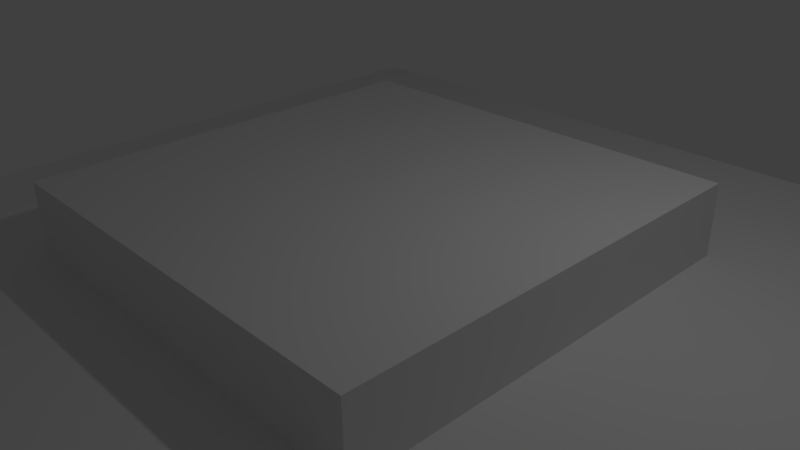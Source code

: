 # Source: bouton2.blend  (saved by Blender 2.77.0; exported with 4.5.12 LTS)
import bpy
from mathutils import Matrix  # noqa: F401  (used for matrix-valued properties, if any)

bpy.ops.wm.read_factory_settings(use_empty=True)
scene = bpy.context.scene
scene.name = 'Scene'

# ---- collections
col_collection_1 = bpy.data.collections.new('Collection 1'); scene.collection.children.link(col_collection_1)

# ---- materials (node trees are filled in below, after node groups)
mat_material = bpy.data.materials.new('Material')
mat_material.alpha_threshold = 0.0
mat_material.use_transparent_shadow = False
mat_material.roughness = 0.5
mat_material.line_color = (0.0, 0.0, 0.0, 1.0)

# ---- material node trees

# ---- world
world_world = bpy.data.worlds.new('World'); scene.world = world_world
world_world.color = (0.05088, 0.05088, 0.05088)
world_world.use_sun_shadow = False
world_world.sun_shadow_jitter_overblur = 0.0
world_world.cycles.sampling_method = 'MANUAL'

# ---- cameras
cam_camera = bpy.data.cameras.new('Camera')
cam_camera.clip_end = 100.0
cam_camera.lens = 35.0
cam_camera.sensor_width = 32.0
cam_camera.sensor_height = 18.0
cam_camera.ortho_scale = 7.314
cam_camera.dof.focus_distance = 0.0
cam_camera.dof.aperture_fstop = 128.0

# ---- lights
light_lamp = bpy.data.lights.new('Lamp', 'POINT')
light_lamp.transmission_factor = 0.0
light_lamp.cutoff_distance = 30.0
light_lamp.energy = 100.0
light_lamp.shadow_buffer_clip_start = 1.001
light_lamp.shadow_soft_size = 0.1
light_lamp.shadow_maximum_resolution = 0.006
light_lamp.use_absolute_resolution = True

# ---- meshes
me_cube_001 = bpy.data.meshes.new('Cube.001')
me_cube_001.from_pydata([(2.5, 2.5, -10.0), (2.5, -2.5, -10.0), (-2.5, -2.5, -10.0), (-2.5, 2.5, -10.0), (2.5, 2.5, 1.0), (2.5, -2.5, 1.0), (-2.5, -2.5, 1.0), (-2.5, 2.5, 1.0), (2.5, 2.5, -2.0), (2.5, -2.5, -2.0), (-2.5, -2.5, -2.0), (-2.5, 2.5, -2.0), (2.5, 2.5, 0.0), (2.5, -2.5, 0.0), (-2.5, -2.5, 0.0), (-2.5, 2.5, 0.0), (2.5, 2.5, -4.0), (2.5, -2.5, -4.0), (-2.5, -2.5, -4.0), (-2.5, 2.5, -4.0), (-3.0, -2.5, -5.96e-08), (-3.0, -2.5, 1.0), (-3.0, 2.5, -5.96e-08), (-3.0, 2.5, 1.0), (2.5, -3.0, -2.274e-14), (2.5, -3.0, 1.0), (-2.5, -3.0, -2.274e-14), (-2.5, -3.0, 1.0), (3.0, 2.5, 5.96e-08), (3.0, 2.5, 1.0), (3.0, -2.5, 5.96e-08), (3.0, -2.5, 1.0), (2.5, 3.0, 1.192e-07), (2.5, 3.0, 1.0), (-2.5, 3.0, 1.192e-07), (-2.5, 3.0, 1.0), (2.5, 2.5, -6.0), (2.5, -2.5, -6.0), (-2.5, -2.5, -6.0), (-2.5, 2.5, -6.0), (-3.0, -2.5, -5.0), (-3.0, -2.5, -5.0), (-3.0, 2.5, -5.0), (-3.0, 2.5, -5.0), (3.0, 2.5, -5.0), (3.0, 2.5, -5.0), (3.0, -2.5, -5.0), (3.0, -2.5, -5.0), (0.8333, 2.5, -10.0), (-0.8333, 2.5, -10.0), (0.8333, -2.5, -10.0), (-0.8333, -2.5, -10.0), (0.8333, 2.5, 1.0), (-0.8333, 2.5, 1.0), (0.8333, -2.5, 1.0), (-0.8333, -2.5, 1.0), (0.8333, 2.5, -2.0), (-0.8333, 2.5, -2.0), (0.8333, -2.5, -2.0), (-0.8333, -2.5, -2.0), (0.8333, 2.5, 0.0), (-0.8333, 2.5, 0.0), (0.8333, -2.5, 0.0), (-0.8333, -2.5, 0.0), (0.8333, -2.5, -4.0), (-0.8333, -2.5, -4.0), (0.8333, 2.5, -4.0), (-0.8333, 2.5, -4.0), (0.8333, -3.0, 1.0), (-0.8333, -3.0, 1.0), (0.8333, -3.0, -2.274e-14), (-0.8333, -3.0, -2.274e-14), (0.8333, 3.0, 1.0), (-0.8333, 3.0, 1.0), (0.8333, 3.0, 1.192e-07), (-0.8333, 3.0, 1.192e-07), (0.8333, -2.5, -6.0), (-0.8333, -2.5, -6.0), (0.8333, 2.5, -6.0), (-0.8333, 2.5, -6.0), (-3.0, -3.0, -5.96e-08), (-3.0, -3.0, 1.0), (3.0, -2.5, 0.0), (3.0, -3.0, -2.274e-14), (3.0, -2.5, 1.0), (3.0, -3.0, 1.0), (2.5, -2.5, 1.0), (2.5, -3.0, 1.0), (3.0, -3.0, 0.0), (2.5, -3.0, 0.0), (3.0, 3.0, 5.96e-08), (3.0, 3.0, 1.0), (2.5, 3.0, 1.788e-07), (2.5, 3.0, 1.0), (-3.0, 3.0, 1.192e-07), (-3.0, 3.0, 1.0), (-3.0, 2.5, -5.96e-08), (-3.0, 2.5, 1.0)], [], [(49, 51, 2, 3), (53, 7, 6, 55), (4, 5, 31, 29), (55, 6, 27, 69), (20, 14, 26, 80), (79, 49, 3, 39), (61, 57, 11, 15), (18, 10, 11, 19), (65, 59, 10, 18), (16, 8, 9, 17), (29, 28, 90, 91), (10, 14, 15, 11), (59, 63, 14, 10), (8, 12, 13, 9), (16, 17, 47, 45), (77, 65, 18, 38), (18, 19, 43, 41), (57, 67, 19, 11), (20, 21, 23, 22), (6, 7, 23, 21), (35, 34, 94, 95), (15, 14, 20, 22), (71, 69, 27, 26), (21, 20, 80, 81), (83, 82, 84, 85), (62, 13, 24, 70), (28, 29, 31, 30), (24, 13, 82, 83), (91, 90, 92, 93), (13, 12, 28, 30), (73, 75, 34, 35), (61, 15, 34, 75), (52, 4, 33, 72), (95, 94, 96, 97), (2, 38, 39, 3), (51, 77, 38, 2), (0, 36, 37, 1), (67, 79, 39, 19), (40, 41, 43, 42), (38, 18, 41, 40), (39, 38, 40, 42), (19, 39, 42, 43), (44, 45, 47, 46), (37, 36, 44, 46), (36, 16, 45, 44), (17, 37, 46, 47), (16, 36, 78, 66), (79, 77, 51, 49), (1, 37, 76, 50), (7, 53, 73, 35), (53, 52, 72, 73), (12, 60, 74, 32), (60, 61, 75, 74), (33, 32, 74, 72), (72, 74, 75, 73), (14, 63, 71, 26), (63, 62, 70, 71), (24, 25, 68, 70), (70, 68, 69, 71), (8, 16, 66, 56), (37, 17, 64, 76), (65, 77, 79, 67), (9, 13, 62, 58), (17, 9, 58, 64), (12, 8, 56, 60), (36, 0, 48, 78), (5, 54, 68, 25), (54, 55, 69, 68), (4, 52, 54, 5), (52, 53, 55, 54), (0, 1, 50, 48), (59, 65, 67, 57), (63, 59, 57, 61), (62, 63, 61, 60), (58, 62, 60, 56), (64, 58, 56, 66), (76, 64, 66, 78), (50, 76, 78, 48), (81, 80, 26, 27), (6, 21, 81, 27), (85, 84, 86, 87), (85, 87, 89, 88), (29, 91, 93, 4), (12, 92, 90, 28), (35, 95, 97, 7), (15, 96, 94, 34)])
me_cube_001.materials.append(mat_material)
me_cube_001.use_remesh_preserve_volume = False
me_cube_001.use_remesh_preserve_attributes = False
me_cube_001.use_mirror_vertex_groups = False
me_cube_001.update()
me_cube = bpy.data.meshes.new('Cube')
me_cube.from_pydata([(1.5, 1.5, -2.0), (1.5, -1.5, -2.0), (0.625, -0.625, -2.0), (0.625, 0.625, -2.0), (-0.625, 0.625, -2.0), (-1.5, 1.5, -2.0), (-1.5, -1.5, -2.0), (-0.625, -0.625, -2.0), (1.5, 1.5, 0.0), (-1.5, 1.5, 0.0), (1.5, -1.5, 0.0), (-1.5, -1.5, 0.0), (-0.625, -0.625, 0.0), (-0.625, 0.625, 0.0), (0.625, 0.625, 0.0), (0.625, -0.625, 0.0), (1.5, -0.625, -2.0), (1.5, -0.625, 0.0), (1.5, 0.625, 0.0), (1.5, 0.625, -2.0), (-1.5, 0.625, 0.0), (-1.5, 0.625, -2.0), (-1.5, -0.625, 0.0), (-1.5, -0.625, -2.0), (-0.625, 1.5, 0.0), (-0.625, 1.5, -2.0), (0.625, 1.5, 0.0), (0.625, 1.5, -2.0), (0.625, -1.5, 0.0), (0.625, -1.5, -2.0), (-0.625, -1.5, -2.0), (-0.625, -1.5, 0.0)], [], [(0, 19, 3, 27), (8, 0, 27, 26), (0, 8, 18, 19), (1, 10, 28, 29), (6, 11, 22, 23), (25, 4, 21, 5), (3, 2, 15, 14), (14, 13, 4, 3), (2, 7, 12, 15), (7, 4, 13, 12), (31, 12, 22, 11), (16, 17, 10, 1), (17, 15, 28, 10), (19, 18, 17, 16), (3, 19, 16, 2), (18, 14, 15, 17), (13, 20, 22, 12), (1, 29, 2, 16), (21, 20, 9, 5), (8, 26, 14, 18), (7, 23, 21, 4), (23, 22, 20, 21), (24, 25, 5, 9), (13, 24, 9, 20), (26, 27, 25, 24), (14, 26, 24, 13), (27, 3, 4, 25), (29, 28, 31, 30), (2, 29, 30, 7), (28, 15, 12, 31), (30, 31, 11, 6), (7, 30, 6, 23)])
me_cube.materials.append(mat_material)
me_cube.use_remesh_preserve_volume = False
me_cube.use_remesh_preserve_attributes = False
me_cube.use_mirror_vertex_groups = False
me_cube.update()

# ---- objects
ob_cube_001 = bpy.data.objects.new('Cube.001', me_cube_001)
ob_cube = bpy.data.objects.new('Cube', me_cube)
ob_lamp = bpy.data.objects.new('Lamp', light_lamp)
ob_camera = bpy.data.objects.new('Camera', cam_camera)

# ---- transforms, parenting, visibility, modifiers, constraints
ob_cube_001.location = (0.0, 0.0, 0.0)
ob_cube_001.lock_rotations_4d = False
ob_cube_001.empty_display_type = 'ARROWS'
ob_cube_001.lineart.crease_threshold = 0.0
ob_cube.location = (0.0, 0.0, 0.0)
ob_cube.scale = (4.0, 4.0, 1.0)
ob_cube.lock_rotations_4d = False
ob_cube.empty_display_type = 'ARROWS'
ob_cube.display_type = 'WIRE'
ob_cube.lineart.crease_threshold = 0.0
ob_lamp.location = (4.076, 1.005, 5.904)
ob_lamp.rotation_euler = (0.6503, 0.05522, 1.866)
ob_lamp.lock_rotations_4d = False
ob_lamp.empty_display_type = 'ARROWS'
ob_lamp.color = (0.0, 0.0, 0.0, 0.0)
ob_lamp.lineart.crease_threshold = 0.0
ob_camera.location = (7.481, -6.508, 5.344)
ob_camera.rotation_euler = (1.109, 0.01082, 0.8149)
ob_camera.lock_rotations_4d = False
ob_camera.empty_display_type = 'ARROWS'
ob_camera.color = (0.0, 0.0, 0.0, 0.0)
ob_camera.display_type = 'WIRE'
ob_camera.lineart.crease_threshold = 0.0

# ---- collection membership
col_collection_1.objects.link(ob_cube_001)
col_collection_1.objects.link(ob_cube)
col_collection_1.objects.link(ob_lamp)
col_collection_1.objects.link(ob_camera)

# ---- scene / render settings (as saved in the file)
scene.camera = ob_camera
scene.frame_start = 1; scene.frame_end = 250; scene.frame_set(1)
scene.render.engine = 'BLENDER_EEVEE_NEXT'
scene.render.resolution_percentage = 50
scene.render.dither_intensity = 0.0
scene.cycles.use_denoising = False
scene.cycles.samples = 128
scene.cycles.sampling_pattern = 'TABULATED_SOBOL'
scene.cycles.light_sampling_threshold = 0.0
scene.cycles.use_adaptive_sampling = False
scene.cycles.use_light_tree = False
scene.cycles.blur_glossy = 0.0
scene.cycles.sample_clamp_indirect = 0.0
scene.view_settings.view_transform = 'Standard'
bpy.context.view_layer.update()
